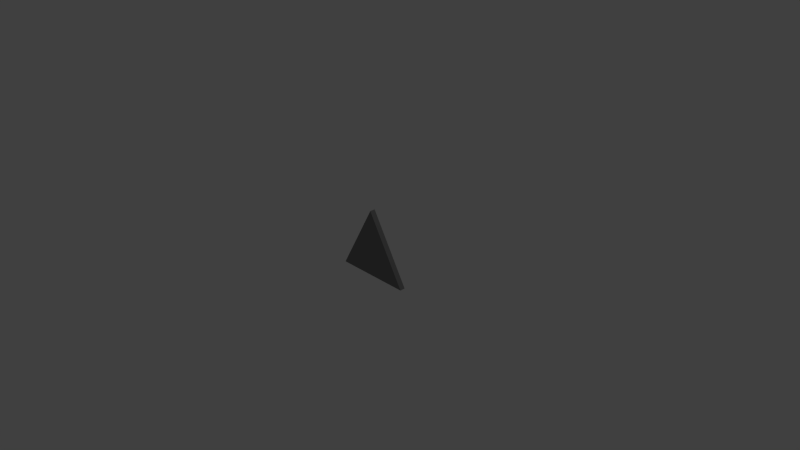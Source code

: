 # Source: socket.blend  (saved by Blender 2.75.0; exported with 4.5.12 LTS)
import bpy
from mathutils import Matrix  # noqa: F401  (used for matrix-valued properties, if any)

bpy.ops.wm.read_factory_settings(use_empty=True)
scene = bpy.context.scene
scene.name = 'Scene'

# ---- collections
col_collection_1 = bpy.data.collections.new('Collection 1'); scene.collection.children.link(col_collection_1)

# ---- materials (node trees are filled in below, after node groups)
mat_material = bpy.data.materials.new('Material')
mat_material.alpha_threshold = 0.0
mat_material.use_transparent_shadow = False
mat_material.diffuse_color = (0.03351, 0.1067, 0.1574, 1.0)
mat_material.roughness = 0.5
mat_material.line_color = (0.0, 0.0, 0.0, 1.0)
mat_material_001 = bpy.data.materials.new('Material.001')
mat_material_001.alpha_threshold = 0.0
mat_material_001.use_transparent_shadow = False
mat_material_001.diffuse_color = (0.2266, 0.2266, 0.2266, 1.0)
mat_material_001.roughness = 0.5

# ---- material node trees

# ---- world
world_world = bpy.data.worlds.new('World'); scene.world = world_world
world_world.color = (0.05088, 0.05088, 0.05088)
world_world.use_sun_shadow = False
world_world.sun_shadow_jitter_overblur = 0.0
world_world.cycles.sampling_method = 'MANUAL'
world_world.cycles.sample_map_resolution = 256

# ---- cameras
cam_camera = bpy.data.cameras.new('Camera')
cam_camera.clip_end = 100.0
cam_camera.lens = 35.0
cam_camera.sensor_width = 32.0
cam_camera.sensor_height = 18.0
cam_camera.ortho_scale = 7.314
cam_camera.dof.focus_distance = 0.0
cam_camera.dof.aperture_fstop = 128.0

# ---- lights
light_lamp = bpy.data.lights.new('Lamp', 'POINT')
light_lamp.transmission_factor = 0.0
light_lamp.cutoff_distance = 30.0
light_lamp.energy = 100.0
light_lamp.shadow_buffer_clip_start = 1.001
light_lamp.shadow_soft_size = 0.1
light_lamp.shadow_maximum_resolution = 0.006
light_lamp.use_absolute_resolution = True
light_lamp.cycles.use_multiple_importance_sampling = False

# ---- meshes
me_socket = bpy.data.meshes.new('socket')
me_socket.from_pydata([(-0.5354, 0.03567, -0.3025), (0.5354, 0.03567, -0.3025), (-1.017e-07, 0.03567, 0.6249), (-1.017e-07, -0.03694, 0.6249), (0.5354, -0.03694, -0.3025), (-0.5354, -0.03694, -0.3025)], [], [(5, 4, 3), (4, 1, 2, 3), (5, 0, 1, 4), (3, 2, 0, 5)])
me_socket.polygons.foreach_set('material_index', [1, 1, 1, 1])
me_socket.materials.append(mat_material)
me_socket.materials.append(mat_material_001)
me_socket.use_remesh_preserve_volume = False
me_socket.use_remesh_preserve_attributes = False
me_socket.use_mirror_vertex_groups = False
me_socket.update()

# ---- objects
ob_socket = bpy.data.objects.new('socket', me_socket)
ob_lamp = bpy.data.objects.new('Lamp', light_lamp)
ob_camera = bpy.data.objects.new('Camera', cam_camera)

# ---- transforms, parenting, visibility, modifiers, constraints
ob_socket.location = (0.0, 0.0, 0.0)
ob_socket.lock_rotations_4d = False
ob_socket.empty_display_type = 'ARROWS'
ob_socket.lineart.crease_threshold = 0.0
ob_lamp.location = (4.076, 1.005, 5.904)
ob_lamp.rotation_euler = (0.6503, 0.05522, 1.866)
ob_lamp.lock_rotations_4d = False
ob_lamp.empty_display_type = 'ARROWS'
ob_lamp.color = (0.0, 0.0, 0.0, 0.0)
ob_lamp.lineart.crease_threshold = 0.0
ob_camera.location = (7.481, -6.508, 5.344)
ob_camera.rotation_euler = (1.109, 0.01082, 0.8149)
ob_camera.lock_rotations_4d = False
ob_camera.empty_display_type = 'ARROWS'
ob_camera.color = (0.0, 0.0, 0.0, 0.0)
ob_camera.display_type = 'WIRE'
ob_camera.lineart.crease_threshold = 0.0

# ---- collection membership
col_collection_1.objects.link(ob_socket)
col_collection_1.objects.link(ob_lamp)
col_collection_1.objects.link(ob_camera)

# ---- scene / render settings (as saved in the file)
scene.camera = ob_camera
scene.frame_start = 1; scene.frame_end = 250; scene.frame_set(1)
scene.render.engine = 'BLENDER_EEVEE_NEXT'
scene.render.resolution_percentage = 50
scene.render.dither_intensity = 0.0
scene.cycles.use_denoising = False
scene.cycles.samples = 10
scene.cycles.sampling_pattern = 'TABULATED_SOBOL'
scene.cycles.light_sampling_threshold = 0.0
scene.cycles.use_adaptive_sampling = False
scene.cycles.use_light_tree = False
scene.cycles.blur_glossy = 0.0
scene.cycles.pixel_filter_type = 'GAUSSIAN'
scene.cycles.sample_clamp_indirect = 0.0
scene.view_settings.view_transform = 'Standard'
bpy.context.view_layer.update()
